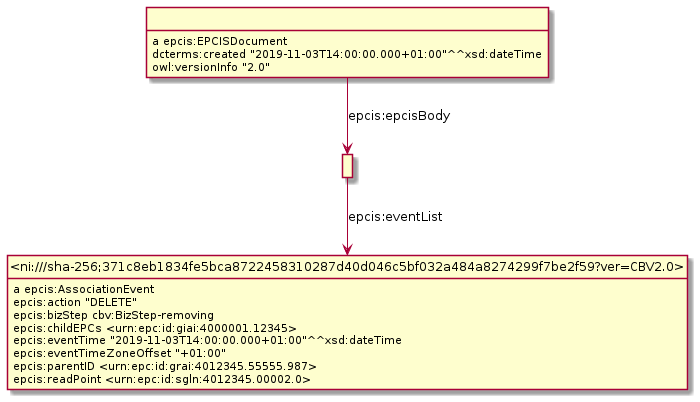

The diagram above was rendered by PlantUML. Its source (embedded in the PNG):
@startuml
hide empty methods
hide empty attributes
hide circle
skinparam classAttributeIconSize 0
class _r1631887066r0_ as " "
_r1631887066r0_ : a epcis:EPCISDocument
class _r1631887066r1_ as " "
_r1631887066r0_ -down-> _r1631887066r1_ : epcis:epcisBody
_r1631887066r0_ : dcterms:created "2019-11-03T14:00:00.000+01:00"^^xsd:dateTime
_r1631887066r0_ : owl:versionInfo "2.0"
class _ni_sha_256_371c8eb1834fe5bca8722458310287d40d046c5bf032a484a8274299f7be2f59_ver_CBV2_0_ as "<ni:///sha-256;371c8eb1834fe5bca8722458310287d40d046c5bf032a484a8274299f7be2f59?ver=CBV2.0>"
_ni_sha_256_371c8eb1834fe5bca8722458310287d40d046c5bf032a484a8274299f7be2f59_ver_CBV2_0_ : a epcis:AssociationEvent
_ni_sha_256_371c8eb1834fe5bca8722458310287d40d046c5bf032a484a8274299f7be2f59_ver_CBV2_0_ : epcis:action "DELETE"
_ni_sha_256_371c8eb1834fe5bca8722458310287d40d046c5bf032a484a8274299f7be2f59_ver_CBV2_0_ : epcis:bizStep cbv:BizStep-removing
_ni_sha_256_371c8eb1834fe5bca8722458310287d40d046c5bf032a484a8274299f7be2f59_ver_CBV2_0_ : epcis:childEPCs <urn:epc:id:giai:4000001.12345>
_ni_sha_256_371c8eb1834fe5bca8722458310287d40d046c5bf032a484a8274299f7be2f59_ver_CBV2_0_ : epcis:eventTime "2019-11-03T14:00:00.000+01:00"^^xsd:dateTime
_ni_sha_256_371c8eb1834fe5bca8722458310287d40d046c5bf032a484a8274299f7be2f59_ver_CBV2_0_ : epcis:eventTimeZoneOffset "+01:00"
_ni_sha_256_371c8eb1834fe5bca8722458310287d40d046c5bf032a484a8274299f7be2f59_ver_CBV2_0_ : epcis:parentID <urn:epc:id:grai:4012345.55555.987>
_ni_sha_256_371c8eb1834fe5bca8722458310287d40d046c5bf032a484a8274299f7be2f59_ver_CBV2_0_ : epcis:readPoint <urn:epc:id:sgln:4012345.00002.0>
_r1631887066r1_ -down-> _ni_sha_256_371c8eb1834fe5bca8722458310287d40d046c5bf032a484a8274299f7be2f59_ver_CBV2_0_ : epcis:eventList
@enduml